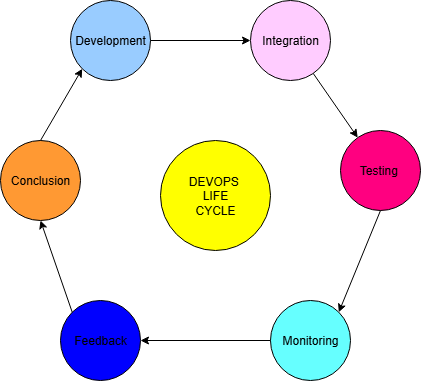

The diagram above was exported from draw.io. Its source (the exported page's mxGraphModel, read from the mxfile embedded in the PNG):
<mxGraphModel dx="715" dy="410" grid="1" gridSize="10" guides="1" tooltips="1" connect="1" arrows="1" fold="1" page="1" pageScale="1" pageWidth="850" pageHeight="1100" math="0" shadow="0">
  <root>
    <mxCell id="0" />
    <mxCell id="1" parent="0" />
    <mxCell id="wZAq9OOqOqHfG5IqyLbq-1" value="Development" style="ellipse;whiteSpace=wrap;html=1;aspect=fixed;fillColor=#99CCFF;" vertex="1" parent="1">
      <mxGeometry x="160" y="120" width="80" height="80" as="geometry" />
    </mxCell>
    <mxCell id="wZAq9OOqOqHfG5IqyLbq-3" value="" style="endArrow=classic;html=1;rounded=0;exitX=1;exitY=0.5;exitDx=0;exitDy=0;" edge="1" parent="1" source="wZAq9OOqOqHfG5IqyLbq-1" target="wZAq9OOqOqHfG5IqyLbq-4">
      <mxGeometry width="50" height="50" relative="1" as="geometry">
        <mxPoint x="430" y="230" as="sourcePoint" />
        <mxPoint x="360" y="190" as="targetPoint" />
      </mxGeometry>
    </mxCell>
    <mxCell id="wZAq9OOqOqHfG5IqyLbq-4" value="Integration" style="ellipse;whiteSpace=wrap;html=1;aspect=fixed;fillColor=#FFCCFF;" vertex="1" parent="1">
      <mxGeometry x="340" y="120" width="80" height="80" as="geometry" />
    </mxCell>
    <mxCell id="wZAq9OOqOqHfG5IqyLbq-7" value="DEVOPS&amp;nbsp;&lt;div&gt;LIFE&lt;/div&gt;&lt;div&gt;CYCLE&lt;/div&gt;" style="ellipse;whiteSpace=wrap;html=1;aspect=fixed;fillColor=#FFFF00;" vertex="1" parent="1">
      <mxGeometry x="250" y="260" width="110" height="110" as="geometry" />
    </mxCell>
    <mxCell id="wZAq9OOqOqHfG5IqyLbq-10" value="Testing&amp;nbsp;" style="ellipse;whiteSpace=wrap;html=1;aspect=fixed;fillColor=#FF0080;" vertex="1" parent="1">
      <mxGeometry x="430" y="250" width="80" height="80" as="geometry" />
    </mxCell>
    <mxCell id="wZAq9OOqOqHfG5IqyLbq-15" value="Monitoring" style="ellipse;whiteSpace=wrap;html=1;aspect=fixed;fillColor=#66FFFF;" vertex="1" parent="1">
      <mxGeometry x="360" y="420" width="80" height="80" as="geometry" />
    </mxCell>
    <mxCell id="wZAq9OOqOqHfG5IqyLbq-16" value="Feedback" style="ellipse;whiteSpace=wrap;html=1;aspect=fixed;fillColor=#0000FF;" vertex="1" parent="1">
      <mxGeometry x="150" y="420" width="80" height="80" as="geometry" />
    </mxCell>
    <mxCell id="wZAq9OOqOqHfG5IqyLbq-17" value="Conclusion" style="ellipse;whiteSpace=wrap;html=1;aspect=fixed;fillColor=#FF9933;" vertex="1" parent="1">
      <mxGeometry x="90" y="260" width="80" height="80" as="geometry" />
    </mxCell>
    <mxCell id="wZAq9OOqOqHfG5IqyLbq-21" value="" style="endArrow=classic;html=1;rounded=0;" edge="1" parent="1" source="wZAq9OOqOqHfG5IqyLbq-4" target="wZAq9OOqOqHfG5IqyLbq-10">
      <mxGeometry width="50" height="50" relative="1" as="geometry">
        <mxPoint x="390" y="350" as="sourcePoint" />
        <mxPoint x="440" y="300" as="targetPoint" />
      </mxGeometry>
    </mxCell>
    <mxCell id="wZAq9OOqOqHfG5IqyLbq-22" value="" style="endArrow=classic;html=1;rounded=0;entryX=1;entryY=0.5;entryDx=0;entryDy=0;" edge="1" parent="1" source="wZAq9OOqOqHfG5IqyLbq-15" target="wZAq9OOqOqHfG5IqyLbq-16">
      <mxGeometry width="50" height="50" relative="1" as="geometry">
        <mxPoint x="280" y="490" as="sourcePoint" />
        <mxPoint x="330" y="440" as="targetPoint" />
      </mxGeometry>
    </mxCell>
    <mxCell id="wZAq9OOqOqHfG5IqyLbq-23" value="" style="endArrow=classic;html=1;rounded=0;entryX=1;entryY=0;entryDx=0;entryDy=0;exitX=0.5;exitY=1;exitDx=0;exitDy=0;" edge="1" parent="1" source="wZAq9OOqOqHfG5IqyLbq-10" target="wZAq9OOqOqHfG5IqyLbq-15">
      <mxGeometry width="50" height="50" relative="1" as="geometry">
        <mxPoint x="390" y="350" as="sourcePoint" />
        <mxPoint x="440" y="300" as="targetPoint" />
      </mxGeometry>
    </mxCell>
    <mxCell id="wZAq9OOqOqHfG5IqyLbq-25" value="" style="endArrow=classic;html=1;rounded=0;exitX=0;exitY=0;exitDx=0;exitDy=0;entryX=0.5;entryY=1;entryDx=0;entryDy=0;" edge="1" parent="1" source="wZAq9OOqOqHfG5IqyLbq-16" target="wZAq9OOqOqHfG5IqyLbq-17">
      <mxGeometry width="50" height="50" relative="1" as="geometry">
        <mxPoint x="200" y="390" as="sourcePoint" />
        <mxPoint x="250" y="340" as="targetPoint" />
      </mxGeometry>
    </mxCell>
    <mxCell id="wZAq9OOqOqHfG5IqyLbq-27" value="" style="endArrow=classic;html=1;rounded=0;entryX=0;entryY=1;entryDx=0;entryDy=0;exitX=0.5;exitY=0;exitDx=0;exitDy=0;" edge="1" parent="1" source="wZAq9OOqOqHfG5IqyLbq-17" target="wZAq9OOqOqHfG5IqyLbq-1">
      <mxGeometry width="50" height="50" relative="1" as="geometry">
        <mxPoint x="389" y="350" as="sourcePoint" />
        <mxPoint x="199" y="200" as="targetPoint" />
        <Array as="points" />
      </mxGeometry>
    </mxCell>
  </root>
</mxGraphModel>